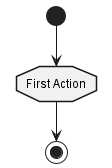

The diagram above was rendered by PlantUML. Its source (embedded in the PNG):
@startuml
'Default is skinparam activityShape roundBox
skinparam activityShape octagon

(*) --> "First Action"
"First Action" --> (*)

@enduml